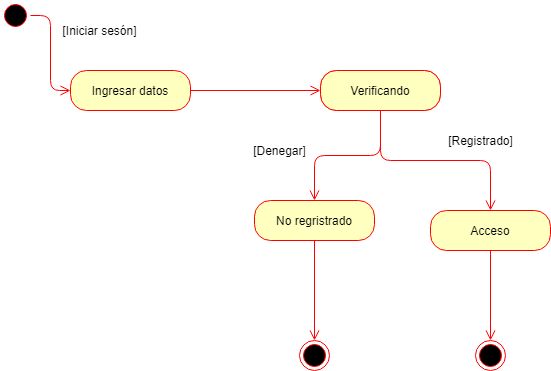

The diagram above was exported from draw.io. Its source (the exported page's mxGraphModel, read from the mxfile embedded in the PNG):
<mxGraphModel dx="1021" dy="575" grid="1" gridSize="10" guides="1" tooltips="1" connect="1" arrows="1" fold="1" page="1" pageScale="1" pageWidth="827" pageHeight="1169" math="0" shadow="0">
  <root>
    <mxCell id="0" />
    <mxCell id="1" parent="0" />
    <mxCell id="17" value="[Iniciar sesón]" style="text;html=1;align=center;verticalAlign=middle;resizable=0;points=[];autosize=1;" vertex="1" parent="1">
      <mxGeometry x="94" y="120" width="90" height="20" as="geometry" />
    </mxCell>
    <mxCell id="24" value="[Denegar]" style="text;html=1;align=center;verticalAlign=middle;resizable=0;points=[];autosize=1;" vertex="1" parent="1">
      <mxGeometry x="284" y="240" width="70" height="20" as="geometry" />
    </mxCell>
    <mxCell id="25" value="[Registrado]" style="text;html=1;align=center;verticalAlign=middle;resizable=0;points=[];autosize=1;" vertex="1" parent="1">
      <mxGeometry x="480" y="230" width="80" height="20" as="geometry" />
    </mxCell>
    <mxCell id="31" value="Ingresar datos" style="rounded=1;whiteSpace=wrap;html=1;arcSize=40;fontColor=#000000;fillColor=#ffffc0;strokeColor=#ff0000;" vertex="1" parent="1">
      <mxGeometry x="110" y="170" width="120" height="40" as="geometry" />
    </mxCell>
    <mxCell id="32" value="" style="edgeStyle=orthogonalEdgeStyle;html=1;verticalAlign=bottom;endArrow=open;endSize=8;strokeColor=#ff0000;entryX=0;entryY=0.5;entryDx=0;entryDy=0;" edge="1" source="31" parent="1" target="39">
      <mxGeometry relative="1" as="geometry">
        <mxPoint x="314" y="190" as="targetPoint" />
      </mxGeometry>
    </mxCell>
    <mxCell id="33" value="" style="ellipse;html=1;shape=startState;fillColor=#000000;strokeColor=#ff0000;" vertex="1" parent="1">
      <mxGeometry x="40" y="100" width="30" height="30" as="geometry" />
    </mxCell>
    <mxCell id="34" value="" style="edgeStyle=orthogonalEdgeStyle;html=1;verticalAlign=bottom;endArrow=open;endSize=8;strokeColor=#ff0000;entryX=0;entryY=0.5;entryDx=0;entryDy=0;" edge="1" source="33" parent="1" target="31">
      <mxGeometry relative="1" as="geometry">
        <mxPoint x="80" y="240" as="targetPoint" />
      </mxGeometry>
    </mxCell>
    <mxCell id="39" value="Activity" style="rounded=1;whiteSpace=wrap;html=1;arcSize=40;fontColor=#000000;fillColor=#ffffc0;strokeColor=#ff0000;" vertex="1" parent="1">
      <mxGeometry x="360" y="170" width="120" height="40" as="geometry" />
    </mxCell>
    <mxCell id="40" value="" style="edgeStyle=orthogonalEdgeStyle;html=1;verticalAlign=bottom;endArrow=open;endSize=8;strokeColor=#ff0000;entryX=0.5;entryY=0;entryDx=0;entryDy=0;" edge="1" source="39" parent="1" target="41">
      <mxGeometry relative="1" as="geometry">
        <mxPoint x="420" y="270" as="targetPoint" />
      </mxGeometry>
    </mxCell>
    <mxCell id="41" value="No regristrado" style="rounded=1;whiteSpace=wrap;html=1;arcSize=40;fontColor=#000000;fillColor=#ffffc0;strokeColor=#ff0000;" vertex="1" parent="1">
      <mxGeometry x="294" y="300" width="120" height="40" as="geometry" />
    </mxCell>
    <mxCell id="42" value="" style="edgeStyle=orthogonalEdgeStyle;html=1;verticalAlign=bottom;endArrow=open;endSize=8;strokeColor=#ff0000;entryX=0.5;entryY=0;entryDx=0;entryDy=0;" edge="1" source="41" parent="1" target="51">
      <mxGeometry relative="1" as="geometry">
        <mxPoint x="354" y="400" as="targetPoint" />
      </mxGeometry>
    </mxCell>
    <mxCell id="47" value="Verificando" style="rounded=1;whiteSpace=wrap;html=1;arcSize=40;fontColor=#000000;fillColor=#ffffc0;strokeColor=#ff0000;" vertex="1" parent="1">
      <mxGeometry x="360" y="170" width="120" height="40" as="geometry" />
    </mxCell>
    <mxCell id="48" value="" style="edgeStyle=orthogonalEdgeStyle;html=1;verticalAlign=bottom;endArrow=open;endSize=8;strokeColor=#ff0000;fillColor=#CC0000;entryX=0.5;entryY=0;entryDx=0;entryDy=0;" edge="1" source="47" parent="1" target="49">
      <mxGeometry relative="1" as="geometry">
        <mxPoint x="420" y="270" as="targetPoint" />
      </mxGeometry>
    </mxCell>
    <mxCell id="49" value="Acceso" style="rounded=1;whiteSpace=wrap;html=1;arcSize=40;fontColor=#000000;fillColor=#ffffc0;strokeColor=#ff0000;" vertex="1" parent="1">
      <mxGeometry x="470" y="310" width="120" height="40" as="geometry" />
    </mxCell>
    <mxCell id="50" value="" style="edgeStyle=orthogonalEdgeStyle;html=1;verticalAlign=bottom;endArrow=open;endSize=8;strokeColor=#ff0000;fillColor=#CC0000;entryX=0.5;entryY=0;entryDx=0;entryDy=0;" edge="1" source="49" parent="1" target="52">
      <mxGeometry relative="1" as="geometry">
        <mxPoint x="530" y="410" as="targetPoint" />
      </mxGeometry>
    </mxCell>
    <mxCell id="51" value="" style="ellipse;html=1;shape=endState;fillColor=#000000;strokeColor=#ff0000;" vertex="1" parent="1">
      <mxGeometry x="339" y="440" width="30" height="30" as="geometry" />
    </mxCell>
    <mxCell id="52" value="" style="ellipse;html=1;shape=endState;fillColor=#000000;strokeColor=#ff0000;" vertex="1" parent="1">
      <mxGeometry x="515" y="440" width="30" height="30" as="geometry" />
    </mxCell>
  </root>
</mxGraphModel>